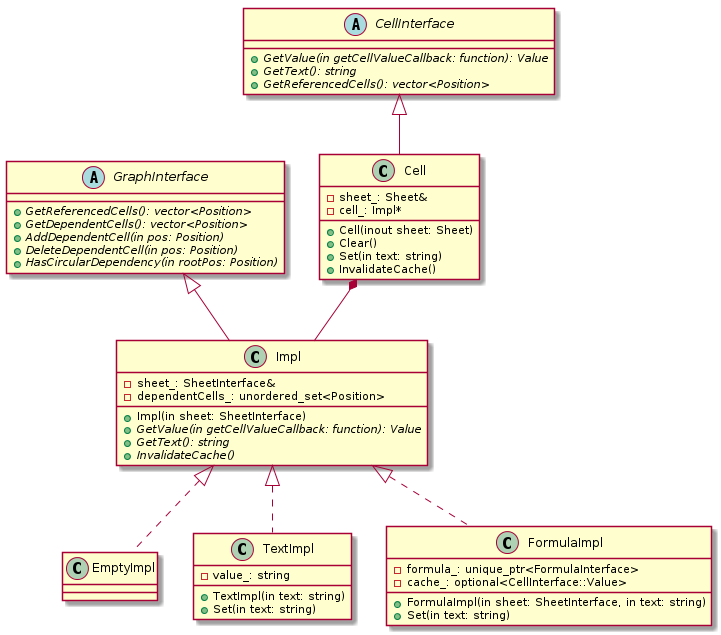

The diagram above was rendered by PlantUML. Its source (embedded in the PNG):
@startuml

abstract class GraphInterface {
    +{abstract} GetReferencedCells(): vector<Position>
    +{abstract} GetDependentCells(): vector<Position>
    +{abstract} AddDependentCell(in pos: Position)
    +{abstract} DeleteDependentCell(in pos: Position)
    +{abstract} HasCircularDependency(in rootPos: Position)
}

abstract class Impl {
    +Impl(in sheet: SheetInterface)
    +{abstract} GetValue(in getCellValueCallback: function): Value
    +{abstract} GetText(): string
    +{abstract} InvalidateCache()

    -sheet_: SheetInterface&
    -dependentCells_: unordered_set<Position>
}

class Impl extends GraphInterface

class EmptyImpl {
}

class TextImpl {
    +TextImpl(in text: string)
    +Set(in text: string)
    -value_: string
}

class FormulaImpl {
    +FormulaImpl(in sheet: SheetInterface, in text: string)
    +Set(in text: string)

    -formula_: unique_ptr<FormulaInterface>
    -cache_: optional<CellInterface::Value>
}

class EmptyImpl implements Impl
class TextImpl implements Impl
class FormulaImpl implements Impl


abstract class CellInterface {
    +{abstract} GetValue(in getCellValueCallback: function): Value
    +{abstract} GetText(): string
    +{abstract} GetReferencedCells(): vector<Position>
}

class Cell {
    +Cell(inout sheet: Sheet)
    +Clear()
    +Set(in text: string)
    +InvalidateCache()

    -sheet_: Sheet&
    -cell_: Impl*
}

class Cell extends CellInterface
Cell *-r- Impl

@enduml